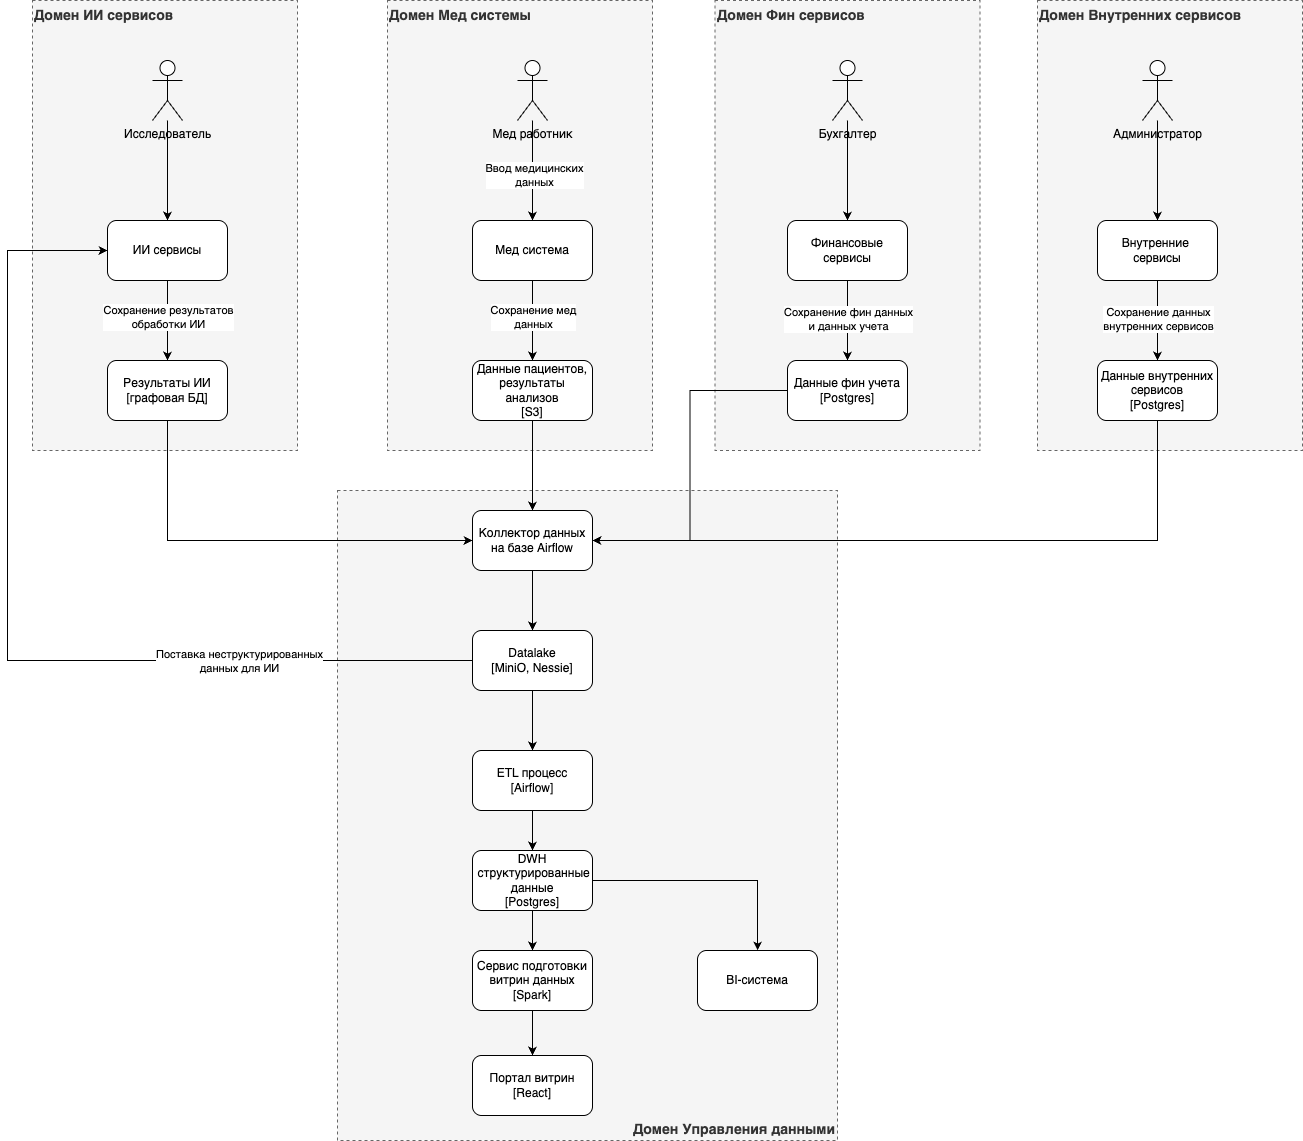

The diagram above was exported from draw.io. Its source (the exported page's mxGraphModel, read from the mxfile embedded in the PNG):
<mxGraphModel dx="1303" dy="1027" grid="1" gridSize="10" guides="1" tooltips="1" connect="1" arrows="1" fold="1" page="1" pageScale="1" pageWidth="1827" pageHeight="2169" background="#FFFFFF" math="0" shadow="0">
  <root>
    <mxCell id="0" />
    <mxCell id="1" parent="0" />
    <mxCell id="VvGwhk77nR3d87cOOVed-49" value="Домен Управления данными" style="rounded=0;whiteSpace=wrap;html=1;fillColor=#f5f5f5;fontColor=#333333;strokeColor=#666666;align=right;verticalAlign=bottom;fontSize=14;fontStyle=1;dashed=1;" vertex="1" parent="1">
      <mxGeometry x="620" y="570" width="500" height="650" as="geometry" />
    </mxCell>
    <mxCell id="VvGwhk77nR3d87cOOVed-48" value="Домен Внутренних сервисов" style="rounded=0;whiteSpace=wrap;html=1;fillColor=#f5f5f5;fontColor=#333333;strokeColor=#666666;align=left;verticalAlign=top;fontSize=14;fontStyle=1;dashed=1;" vertex="1" parent="1">
      <mxGeometry x="1320" y="80" width="265" height="450" as="geometry" />
    </mxCell>
    <mxCell id="VvGwhk77nR3d87cOOVed-47" value="Домен Фин сервисов" style="rounded=0;whiteSpace=wrap;html=1;fillColor=#f5f5f5;fontColor=#333333;strokeColor=#666666;align=left;verticalAlign=top;fontSize=14;fontStyle=1;dashed=1;" vertex="1" parent="1">
      <mxGeometry x="997.5" y="80" width="265" height="450" as="geometry" />
    </mxCell>
    <mxCell id="VvGwhk77nR3d87cOOVed-46" value="Домен Мед системы" style="rounded=0;whiteSpace=wrap;html=1;fillColor=#f5f5f5;fontColor=#333333;strokeColor=#666666;align=left;verticalAlign=top;fontSize=14;fontStyle=1;dashed=1;" vertex="1" parent="1">
      <mxGeometry x="670" y="80" width="265" height="450" as="geometry" />
    </mxCell>
    <mxCell id="VvGwhk77nR3d87cOOVed-45" value="Домен ИИ сервисов" style="rounded=0;whiteSpace=wrap;html=1;fillColor=#f5f5f5;fontColor=#333333;strokeColor=#666666;align=left;verticalAlign=top;fontSize=14;fontStyle=1;dashed=1;" vertex="1" parent="1">
      <mxGeometry x="315" y="80" width="265" height="450" as="geometry" />
    </mxCell>
    <mxCell id="VvGwhk77nR3d87cOOVed-3" style="edgeStyle=orthogonalEdgeStyle;rounded=0;orthogonalLoop=1;jettySize=auto;html=1;entryX=0.5;entryY=0;entryDx=0;entryDy=0;" edge="1" parent="1" source="VvGwhk77nR3d87cOOVed-1" target="VvGwhk77nR3d87cOOVed-2">
      <mxGeometry relative="1" as="geometry" />
    </mxCell>
    <mxCell id="VvGwhk77nR3d87cOOVed-4" value="Сохранение результатов&lt;div&gt;обработки ИИ&lt;/div&gt;" style="edgeLabel;html=1;align=center;verticalAlign=middle;resizable=0;points=[];" vertex="1" connectable="0" parent="VvGwhk77nR3d87cOOVed-3">
      <mxGeometry x="-0.1" relative="1" as="geometry">
        <mxPoint as="offset" />
      </mxGeometry>
    </mxCell>
    <mxCell id="VvGwhk77nR3d87cOOVed-1" value="ИИ сервисы" style="rounded=1;whiteSpace=wrap;html=1;" vertex="1" parent="1">
      <mxGeometry x="390" y="300" width="120" height="60" as="geometry" />
    </mxCell>
    <mxCell id="VvGwhk77nR3d87cOOVed-19" style="edgeStyle=orthogonalEdgeStyle;rounded=0;orthogonalLoop=1;jettySize=auto;html=1;entryX=0;entryY=0.5;entryDx=0;entryDy=0;" edge="1" parent="1" source="VvGwhk77nR3d87cOOVed-2" target="VvGwhk77nR3d87cOOVed-18">
      <mxGeometry relative="1" as="geometry">
        <Array as="points">
          <mxPoint x="450" y="620" />
        </Array>
      </mxGeometry>
    </mxCell>
    <mxCell id="VvGwhk77nR3d87cOOVed-2" value="Результаты ИИ&lt;div&gt;[графовая БД]&lt;/div&gt;" style="rounded=1;whiteSpace=wrap;html=1;" vertex="1" parent="1">
      <mxGeometry x="390" y="440" width="120" height="60" as="geometry" />
    </mxCell>
    <mxCell id="VvGwhk77nR3d87cOOVed-7" style="edgeStyle=orthogonalEdgeStyle;rounded=0;orthogonalLoop=1;jettySize=auto;html=1;" edge="1" parent="1" source="VvGwhk77nR3d87cOOVed-5" target="VvGwhk77nR3d87cOOVed-6">
      <mxGeometry relative="1" as="geometry" />
    </mxCell>
    <mxCell id="VvGwhk77nR3d87cOOVed-8" value="Ввод медицинских&lt;div&gt;данных&lt;/div&gt;" style="edgeLabel;html=1;align=center;verticalAlign=middle;resizable=0;points=[];" vertex="1" connectable="0" parent="VvGwhk77nR3d87cOOVed-7">
      <mxGeometry x="0.08" y="1" relative="1" as="geometry">
        <mxPoint as="offset" />
      </mxGeometry>
    </mxCell>
    <mxCell id="VvGwhk77nR3d87cOOVed-5" value="Мед работник" style="shape=umlActor;verticalLabelPosition=bottom;verticalAlign=top;html=1;outlineConnect=0;" vertex="1" parent="1">
      <mxGeometry x="800" y="140" width="30" height="60" as="geometry" />
    </mxCell>
    <mxCell id="VvGwhk77nR3d87cOOVed-10" style="edgeStyle=orthogonalEdgeStyle;rounded=0;orthogonalLoop=1;jettySize=auto;html=1;" edge="1" parent="1" source="VvGwhk77nR3d87cOOVed-6" target="VvGwhk77nR3d87cOOVed-9">
      <mxGeometry relative="1" as="geometry" />
    </mxCell>
    <mxCell id="VvGwhk77nR3d87cOOVed-11" value="Сохранение мед&lt;div&gt;данных&lt;/div&gt;" style="edgeLabel;html=1;align=center;verticalAlign=middle;resizable=0;points=[];" vertex="1" connectable="0" parent="VvGwhk77nR3d87cOOVed-10">
      <mxGeometry x="-0.1" relative="1" as="geometry">
        <mxPoint as="offset" />
      </mxGeometry>
    </mxCell>
    <mxCell id="VvGwhk77nR3d87cOOVed-6" value="Мед система" style="rounded=1;whiteSpace=wrap;html=1;" vertex="1" parent="1">
      <mxGeometry x="755" y="300" width="120" height="60" as="geometry" />
    </mxCell>
    <mxCell id="VvGwhk77nR3d87cOOVed-20" style="edgeStyle=orthogonalEdgeStyle;rounded=0;orthogonalLoop=1;jettySize=auto;html=1;entryX=0.5;entryY=0;entryDx=0;entryDy=0;" edge="1" parent="1" source="VvGwhk77nR3d87cOOVed-9" target="VvGwhk77nR3d87cOOVed-18">
      <mxGeometry relative="1" as="geometry" />
    </mxCell>
    <mxCell id="VvGwhk77nR3d87cOOVed-9" value="Данные пациентов,&lt;div&gt;результаты анализов&lt;/div&gt;&lt;div&gt;[S3]&lt;/div&gt;" style="rounded=1;whiteSpace=wrap;html=1;" vertex="1" parent="1">
      <mxGeometry x="755" y="440" width="120" height="60" as="geometry" />
    </mxCell>
    <mxCell id="VvGwhk77nR3d87cOOVed-16" style="edgeStyle=orthogonalEdgeStyle;rounded=0;orthogonalLoop=1;jettySize=auto;html=1;" edge="1" parent="1" source="VvGwhk77nR3d87cOOVed-12" target="VvGwhk77nR3d87cOOVed-15">
      <mxGeometry relative="1" as="geometry" />
    </mxCell>
    <mxCell id="VvGwhk77nR3d87cOOVed-17" value="Сохранение фин данных&lt;div&gt;и данных учета&lt;/div&gt;" style="edgeLabel;html=1;align=center;verticalAlign=middle;resizable=0;points=[];" vertex="1" connectable="0" parent="VvGwhk77nR3d87cOOVed-16">
      <mxGeometry x="-0.025" relative="1" as="geometry">
        <mxPoint as="offset" />
      </mxGeometry>
    </mxCell>
    <mxCell id="VvGwhk77nR3d87cOOVed-12" value="Финансовые сервисы" style="rounded=1;whiteSpace=wrap;html=1;" vertex="1" parent="1">
      <mxGeometry x="1070" y="300" width="120" height="60" as="geometry" />
    </mxCell>
    <mxCell id="VvGwhk77nR3d87cOOVed-14" style="edgeStyle=orthogonalEdgeStyle;rounded=0;orthogonalLoop=1;jettySize=auto;html=1;" edge="1" parent="1" source="VvGwhk77nR3d87cOOVed-13" target="VvGwhk77nR3d87cOOVed-12">
      <mxGeometry relative="1" as="geometry" />
    </mxCell>
    <mxCell id="VvGwhk77nR3d87cOOVed-13" value="Бухгалтер" style="shape=umlActor;verticalLabelPosition=bottom;verticalAlign=top;html=1;outlineConnect=0;" vertex="1" parent="1">
      <mxGeometry x="1115" y="140" width="30" height="60" as="geometry" />
    </mxCell>
    <mxCell id="VvGwhk77nR3d87cOOVed-21" style="edgeStyle=orthogonalEdgeStyle;rounded=0;orthogonalLoop=1;jettySize=auto;html=1;entryX=1;entryY=0.5;entryDx=0;entryDy=0;" edge="1" parent="1" source="VvGwhk77nR3d87cOOVed-15" target="VvGwhk77nR3d87cOOVed-18">
      <mxGeometry relative="1" as="geometry" />
    </mxCell>
    <mxCell id="VvGwhk77nR3d87cOOVed-15" value="Данные фин учета&lt;div&gt;[Postgres]&lt;/div&gt;" style="rounded=1;whiteSpace=wrap;html=1;" vertex="1" parent="1">
      <mxGeometry x="1070" y="440" width="120" height="60" as="geometry" />
    </mxCell>
    <mxCell id="VvGwhk77nR3d87cOOVed-34" style="edgeStyle=orthogonalEdgeStyle;rounded=0;orthogonalLoop=1;jettySize=auto;html=1;" edge="1" parent="1" source="VvGwhk77nR3d87cOOVed-18" target="VvGwhk77nR3d87cOOVed-31">
      <mxGeometry relative="1" as="geometry" />
    </mxCell>
    <mxCell id="VvGwhk77nR3d87cOOVed-18" value="Коллектор данных на базе Airflow" style="rounded=1;whiteSpace=wrap;html=1;" vertex="1" parent="1">
      <mxGeometry x="755" y="590" width="120" height="60" as="geometry" />
    </mxCell>
    <mxCell id="VvGwhk77nR3d87cOOVed-23" style="edgeStyle=orthogonalEdgeStyle;rounded=0;orthogonalLoop=1;jettySize=auto;html=1;" edge="1" parent="1" source="VvGwhk77nR3d87cOOVed-22" target="VvGwhk77nR3d87cOOVed-1">
      <mxGeometry relative="1" as="geometry" />
    </mxCell>
    <mxCell id="VvGwhk77nR3d87cOOVed-22" value="Исследователь" style="shape=umlActor;verticalLabelPosition=bottom;verticalAlign=top;html=1;outlineConnect=0;" vertex="1" parent="1">
      <mxGeometry x="435" y="140" width="30" height="60" as="geometry" />
    </mxCell>
    <mxCell id="VvGwhk77nR3d87cOOVed-24" style="edgeStyle=orthogonalEdgeStyle;rounded=0;orthogonalLoop=1;jettySize=auto;html=1;" edge="1" parent="1" source="VvGwhk77nR3d87cOOVed-26" target="VvGwhk77nR3d87cOOVed-29">
      <mxGeometry relative="1" as="geometry" />
    </mxCell>
    <mxCell id="VvGwhk77nR3d87cOOVed-25" value="Сохранение данных&lt;div&gt;внутренних сервисов&lt;/div&gt;" style="edgeLabel;html=1;align=center;verticalAlign=middle;resizable=0;points=[];" vertex="1" connectable="0" parent="VvGwhk77nR3d87cOOVed-24">
      <mxGeometry x="-0.025" relative="1" as="geometry">
        <mxPoint as="offset" />
      </mxGeometry>
    </mxCell>
    <mxCell id="VvGwhk77nR3d87cOOVed-26" value="Внутренние&amp;nbsp;&lt;div&gt;сервисы&lt;/div&gt;" style="rounded=1;whiteSpace=wrap;html=1;" vertex="1" parent="1">
      <mxGeometry x="1380" y="300" width="120" height="60" as="geometry" />
    </mxCell>
    <mxCell id="VvGwhk77nR3d87cOOVed-27" style="edgeStyle=orthogonalEdgeStyle;rounded=0;orthogonalLoop=1;jettySize=auto;html=1;" edge="1" parent="1" source="VvGwhk77nR3d87cOOVed-28" target="VvGwhk77nR3d87cOOVed-26">
      <mxGeometry relative="1" as="geometry" />
    </mxCell>
    <mxCell id="VvGwhk77nR3d87cOOVed-28" value="Администратор" style="shape=umlActor;verticalLabelPosition=bottom;verticalAlign=top;html=1;outlineConnect=0;" vertex="1" parent="1">
      <mxGeometry x="1425" y="140" width="30" height="60" as="geometry" />
    </mxCell>
    <mxCell id="VvGwhk77nR3d87cOOVed-30" style="edgeStyle=orthogonalEdgeStyle;rounded=0;orthogonalLoop=1;jettySize=auto;html=1;entryX=1;entryY=0.5;entryDx=0;entryDy=0;exitX=0.5;exitY=1;exitDx=0;exitDy=0;" edge="1" parent="1" source="VvGwhk77nR3d87cOOVed-29" target="VvGwhk77nR3d87cOOVed-18">
      <mxGeometry relative="1" as="geometry">
        <Array as="points">
          <mxPoint x="1440" y="620" />
        </Array>
      </mxGeometry>
    </mxCell>
    <mxCell id="VvGwhk77nR3d87cOOVed-29" value="Данные внутренних сервисов&lt;div&gt;[Postgres]&lt;/div&gt;" style="rounded=1;whiteSpace=wrap;html=1;" vertex="1" parent="1">
      <mxGeometry x="1380" y="440" width="120" height="60" as="geometry" />
    </mxCell>
    <mxCell id="VvGwhk77nR3d87cOOVed-32" style="edgeStyle=orthogonalEdgeStyle;rounded=0;orthogonalLoop=1;jettySize=auto;html=1;entryX=0;entryY=0.5;entryDx=0;entryDy=0;" edge="1" parent="1" source="VvGwhk77nR3d87cOOVed-31" target="VvGwhk77nR3d87cOOVed-1">
      <mxGeometry relative="1" as="geometry">
        <Array as="points">
          <mxPoint x="290" y="740" />
          <mxPoint x="290" y="330" />
        </Array>
      </mxGeometry>
    </mxCell>
    <mxCell id="VvGwhk77nR3d87cOOVed-33" value="Поставка неструктурированных&lt;div&gt;данных для ИИ&lt;/div&gt;" style="edgeLabel;html=1;align=center;verticalAlign=middle;resizable=0;points=[];" vertex="1" connectable="0" parent="VvGwhk77nR3d87cOOVed-32">
      <mxGeometry x="-0.5221" relative="1" as="geometry">
        <mxPoint as="offset" />
      </mxGeometry>
    </mxCell>
    <mxCell id="VvGwhk77nR3d87cOOVed-36" style="edgeStyle=orthogonalEdgeStyle;rounded=0;orthogonalLoop=1;jettySize=auto;html=1;" edge="1" parent="1" source="VvGwhk77nR3d87cOOVed-31" target="VvGwhk77nR3d87cOOVed-35">
      <mxGeometry relative="1" as="geometry" />
    </mxCell>
    <mxCell id="VvGwhk77nR3d87cOOVed-31" value="Datalake&lt;div&gt;[MiniO, Nessie]&lt;/div&gt;" style="rounded=1;whiteSpace=wrap;html=1;" vertex="1" parent="1">
      <mxGeometry x="755" y="710" width="120" height="60" as="geometry" />
    </mxCell>
    <mxCell id="VvGwhk77nR3d87cOOVed-38" style="edgeStyle=orthogonalEdgeStyle;rounded=0;orthogonalLoop=1;jettySize=auto;html=1;" edge="1" parent="1" source="VvGwhk77nR3d87cOOVed-35" target="VvGwhk77nR3d87cOOVed-37">
      <mxGeometry relative="1" as="geometry" />
    </mxCell>
    <mxCell id="VvGwhk77nR3d87cOOVed-35" value="ETL процесс&lt;div&gt;[Airflow]&lt;/div&gt;" style="rounded=1;whiteSpace=wrap;html=1;" vertex="1" parent="1">
      <mxGeometry x="755" y="830" width="120" height="60" as="geometry" />
    </mxCell>
    <mxCell id="VvGwhk77nR3d87cOOVed-40" style="edgeStyle=orthogonalEdgeStyle;rounded=0;orthogonalLoop=1;jettySize=auto;html=1;entryX=0.5;entryY=0;entryDx=0;entryDy=0;" edge="1" parent="1" source="VvGwhk77nR3d87cOOVed-37" target="VvGwhk77nR3d87cOOVed-39">
      <mxGeometry relative="1" as="geometry" />
    </mxCell>
    <mxCell id="VvGwhk77nR3d87cOOVed-37" value="DWH&lt;div&gt;&amp;nbsp;структурированные данные&lt;/div&gt;&lt;div&gt;[Postgres]&lt;/div&gt;" style="rounded=1;whiteSpace=wrap;html=1;" vertex="1" parent="1">
      <mxGeometry x="755" y="930" width="120" height="60" as="geometry" />
    </mxCell>
    <mxCell id="VvGwhk77nR3d87cOOVed-42" style="edgeStyle=orthogonalEdgeStyle;rounded=0;orthogonalLoop=1;jettySize=auto;html=1;exitX=1;exitY=0.5;exitDx=0;exitDy=0;" edge="1" parent="1" source="VvGwhk77nR3d87cOOVed-37" target="VvGwhk77nR3d87cOOVed-41">
      <mxGeometry relative="1" as="geometry" />
    </mxCell>
    <mxCell id="VvGwhk77nR3d87cOOVed-44" style="edgeStyle=orthogonalEdgeStyle;rounded=0;orthogonalLoop=1;jettySize=auto;html=1;entryX=0.5;entryY=0;entryDx=0;entryDy=0;" edge="1" parent="1" source="VvGwhk77nR3d87cOOVed-39" target="VvGwhk77nR3d87cOOVed-43">
      <mxGeometry relative="1" as="geometry" />
    </mxCell>
    <mxCell id="VvGwhk77nR3d87cOOVed-39" value="Сервис подготовки витрин данных&lt;div&gt;[Spark]&lt;/div&gt;" style="rounded=1;whiteSpace=wrap;html=1;" vertex="1" parent="1">
      <mxGeometry x="755" y="1030" width="120" height="60" as="geometry" />
    </mxCell>
    <mxCell id="VvGwhk77nR3d87cOOVed-41" value="BI-система" style="rounded=1;whiteSpace=wrap;html=1;" vertex="1" parent="1">
      <mxGeometry x="980" y="1030" width="120" height="60" as="geometry" />
    </mxCell>
    <mxCell id="VvGwhk77nR3d87cOOVed-43" value="Портал витрин&lt;div&gt;[React]&lt;/div&gt;" style="rounded=1;whiteSpace=wrap;html=1;" vertex="1" parent="1">
      <mxGeometry x="755" y="1135" width="120" height="60" as="geometry" />
    </mxCell>
  </root>
</mxGraphModel>